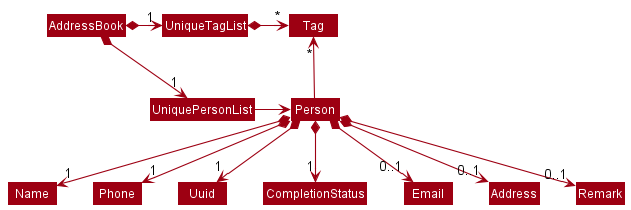

The diagram above was rendered by PlantUML. Its source (embedded in the PNG):
@startuml
!include style.puml
skinparam arrowThickness 1.1
skinparam arrowColor MODEL_COLOR
skinparam classBackgroundColor MODEL_COLOR

AddressBook *-right-> "1" UniquePersonList
AddressBook *-right-> "1" UniqueTagList
UniqueTagList -[hidden]down- UniquePersonList
UniqueTagList -[hidden]down- UniquePersonList

UniqueTagList *-right-> "*" Tag
UniquePersonList -right-> Person

Person -up-> "*" Tag

Person *--> "1" Name
Person *--> "1" Phone
Person *--> "1" Uuid
Person *--> "1" CompletionStatus
Person *--> "0..1" Email
Person *--> "0..1" Address
Person *--> "0..1" Remark
@enduml